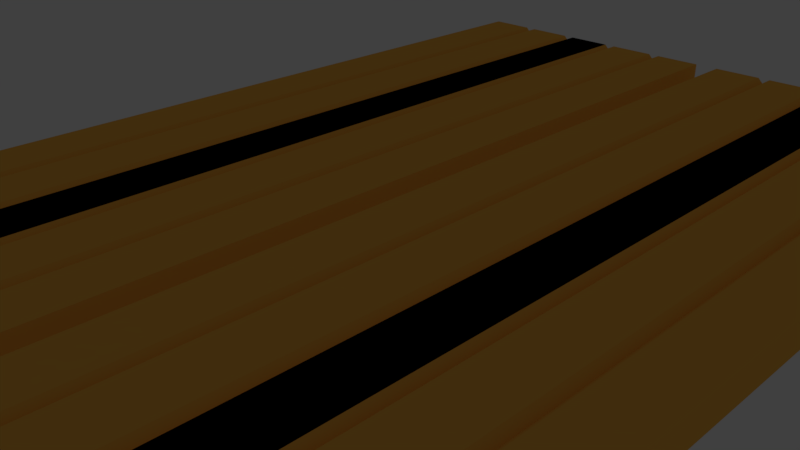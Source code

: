 # Source: boardwalk2.blend  (saved by Blender 2.77.0; exported with 4.5.12 LTS)
import bpy
from mathutils import Matrix  # noqa: F401  (used for matrix-valued properties, if any)

bpy.ops.wm.read_factory_settings(use_empty=True)
scene = bpy.context.scene
scene.name = 'Scene'

# ---- collections
col_collection_1 = bpy.data.collections.new('Collection 1'); scene.collection.children.link(col_collection_1)
col_collection_11 = bpy.data.collections.new('Collection 11'); scene.collection.children.link(col_collection_11)
col_collection_11.hide_render = True
col_collection_11.hide_viewport = True
col_collection_20 = bpy.data.collections.new('Collection 20'); scene.collection.children.link(col_collection_20)
col_collection_20.hide_render = True
col_collection_20.hide_viewport = True

# ---- materials (node trees are filled in below, after node groups)
mat_all = bpy.data.materials.new('All')
mat_all.alpha_threshold = 0.0
mat_all.use_transparent_shadow = False
mat_all.diffuse_color = (1.0, 0.5046, 0.08071, 1.0)
mat_all.roughness = 0.5

# ---- material node trees

# ---- world
world_world = bpy.data.worlds.new('World'); scene.world = world_world
world_world.color = (0.05088, 0.05088, 0.05088)
world_world.use_sun_shadow = False
world_world.sun_shadow_jitter_overblur = 0.0
world_world.cycles.sampling_method = 'MANUAL'

# ---- cameras
cam_camera = bpy.data.cameras.new('Camera')
cam_camera.clip_end = 100.0
cam_camera.lens = 35.0
cam_camera.sensor_width = 32.0
cam_camera.sensor_height = 18.0
cam_camera.ortho_scale = 7.314
cam_camera.dof.focus_distance = 0.0
cam_camera.dof.aperture_fstop = 128.0

# ---- lights
light_lamp = bpy.data.lights.new('Lamp', 'POINT')
light_lamp.transmission_factor = 0.0
light_lamp.cutoff_distance = 30.0
light_lamp.energy = 100.0
light_lamp.shadow_buffer_clip_start = 1.001
light_lamp.shadow_soft_size = 0.1
light_lamp.shadow_maximum_resolution = 0.006
light_lamp.use_absolute_resolution = True

# ---- meshes
me_001 = bpy.data.meshes.new('立方体.001')
me_001.from_pydata([(-0.2, -4.0, 0.3), (-0.2, -4.0, 0.7), (-0.2, 4.0, 0.3), (-0.2, 4.0, 0.7), (0.2, -4.0, 0.3), (0.2, -4.0, 0.7), (0.2, 4.0, 0.3), (0.2, 4.0, 0.7), (0.2, 4.0, 0.7), (0.2, 4.0, 0.3), (0.2, -4.0, 0.7), (0.2, -4.0, 0.3), (0.3, 4.0, 0.7), (0.3, 4.0, 0.3), (0.3, -4.0, 0.7), (0.3, -4.0, 0.3), (0.25, -4.0, 0.4), (0.25, -4.0, 0.6), (0.25, 4.0, 0.6), (0.25, 4.0, 0.4), (0.7, 4.0, 0.7), (0.7, 4.0, 0.3), (0.7, -4.0, 0.7), (0.7, -4.0, 0.3), (0.8, 4.0, 0.7), (0.8, 4.0, 0.3), (0.8, -4.0, 0.7), (0.8, -4.0, 0.3), (0.75, -4.0, 0.4), (0.75, -4.0, 0.6), (0.75, 4.0, 0.6), (0.75, 4.0, 0.4), (1.2, 4.0, 0.7), (1.2, 4.0, 0.3), (1.2, -4.0, 0.7), (1.2, -4.0, 0.3), (0.64, 4.0, 0.3), (0.64, -4.0, 0.3), (0.36, 4.0, 0.3), (0.36, -4.0, 0.3), (0.64, -4.0, 0.0), (0.36, -4.0, 0.0), (0.36, 4.0, 0.0), (0.64, 4.0, 0.0)], [], [(3, 7, 6, 2), (6, 7, 8, 9), (5, 1, 0, 4), (0, 2, 6, 4), (5, 7, 3, 1), (17, 16, 15, 14), (5, 4, 11, 10), (4, 6, 9, 11), (7, 5, 10, 8), (15, 13, 38, 39), (19, 18, 12, 13), (16, 19, 13, 15), (18, 17, 14, 12), (8, 10, 17, 18), (11, 9, 19, 16), (9, 8, 18, 19), (10, 11, 16, 17), (29, 28, 27, 26), (12, 14, 22, 20), (14, 15, 23, 22), (13, 12, 20, 21), (27, 25, 33, 35), (31, 30, 24, 25), (28, 31, 25, 27), (30, 29, 26, 24), (20, 22, 29, 30), (23, 21, 31, 28), (21, 20, 30, 31), (22, 23, 28, 29), (32, 34, 35, 33), (24, 26, 34, 32), (26, 27, 35, 34), (25, 24, 32, 33), (13, 21, 36, 38), (21, 23, 37, 36), (23, 15, 39, 37), (36, 37, 40, 43), (41, 42, 43, 40), (37, 39, 41, 40), (39, 38, 42, 41), (38, 36, 43, 42)])
me_001.materials.append(mat_all)
me_001.use_remesh_preserve_volume = False
me_001.use_remesh_preserve_attributes = False
me_001.use_mirror_vertex_groups = False
me_001.update()
me_x = bpy.data.meshes.new('立方体')
me_x.from_pydata([(-0.2, -4.0, 0.3), (-0.2, -4.0, 0.7), (-0.2, 4.0, 0.3), (-0.2, 4.0, 0.7), (0.2, -4.0, 0.3), (0.2, -4.0, 0.7), (0.2, 4.0, 0.3), (0.2, 4.0, 0.7), (0.2, 4.0, 0.7), (0.2, 4.0, 0.3), (0.2, -4.0, 0.7), (0.2, -4.0, 0.3), (0.3, 4.0, 0.7), (0.3, 4.0, 0.3), (0.3, -4.0, 0.7), (0.3, -4.0, 0.3), (0.25, -4.0, 0.4), (0.25, -4.0, 0.6), (0.25, 4.0, 0.6), (0.25, 4.0, 0.4), (0.7, 4.0, 0.7), (0.7, 4.0, 0.3), (0.7, -4.0, 0.7), (0.7, -4.0, 0.3), (0.8, 4.0, 0.7), (0.8, 4.0, 0.3), (0.8, -4.0, 0.7), (0.8, -4.0, 0.3), (0.75, -4.0, 0.4), (0.75, -4.0, 0.6), (0.75, 4.0, 0.6), (0.75, 4.0, 0.4), (1.2, 4.0, 0.7), (1.2, 4.0, 0.3), (1.2, -4.0, 0.7), (1.2, -4.0, 0.3), (0.64, 4.0, 0.3), (0.64, -4.0, 0.3), (0.36, 4.0, 0.3), (0.36, -4.0, 0.3), (0.64, -4.0, 0.0), (0.36, -4.0, 0.0), (0.36, 4.0, 0.0), (0.64, 4.0, 0.0)], [], [(3, 7, 6, 2), (6, 7, 8, 9), (5, 1, 0, 4), (0, 2, 6, 4), (5, 7, 3, 1), (17, 16, 15, 14), (5, 4, 11, 10), (4, 6, 9, 11), (7, 5, 10, 8), (15, 13, 38, 39), (19, 18, 12, 13), (16, 19, 13, 15), (18, 17, 14, 12), (8, 10, 17, 18), (11, 9, 19, 16), (9, 8, 18, 19), (10, 11, 16, 17), (29, 28, 27, 26), (12, 14, 22, 20), (14, 15, 23, 22), (13, 12, 20, 21), (27, 25, 33, 35), (31, 30, 24, 25), (28, 31, 25, 27), (30, 29, 26, 24), (20, 22, 29, 30), (23, 21, 31, 28), (21, 20, 30, 31), (22, 23, 28, 29), (32, 34, 35, 33), (24, 26, 34, 32), (26, 27, 35, 34), (25, 24, 32, 33), (13, 21, 36, 38), (21, 23, 37, 36), (23, 15, 39, 37), (36, 37, 40, 43), (41, 42, 43, 40), (37, 39, 41, 40), (39, 38, 42, 41), (38, 36, 43, 42)])
me_x.materials.append(mat_all)
me_x.use_remesh_preserve_volume = False
me_x.use_remesh_preserve_attributes = False
me_x.use_mirror_vertex_groups = False
me_x.update()

# ---- objects
ob_001 = bpy.data.objects.new('立方体.001', me_001)
ob_x = bpy.data.objects.new('立方体', me_x)
ob_lamp = bpy.data.objects.new('Lamp', light_lamp)
ob_camera = bpy.data.objects.new('Camera', cam_camera)

# ---- transforms, parenting, visibility, modifiers, constraints
ob_001.location = (2.6, 0.0, 0.0)
ob_001.scale = (2.0, 2.09, 1.0)
ob_001.lineart.crease_threshold = 0.0
_m = ob_001.modifiers.new('ミラー', 'MIRROR')
ob_x.location = (-2.6, 0.0, 0.0)
ob_x.scale = (2.0, 2.09, 1.0)
ob_x.lineart.crease_threshold = 0.0
_m = ob_x.modifiers.new('ミラー', 'MIRROR')
ob_lamp.location = (4.076, 1.005, 5.904)
ob_lamp.rotation_euler = (0.6503, 0.05522, 1.866)
ob_lamp.lock_rotations_4d = False
ob_lamp.empty_display_type = 'ARROWS'
ob_lamp.color = (0.0, 0.0, 0.0, 0.0)
ob_lamp.lineart.crease_threshold = 0.0
ob_camera.location = (7.556, -6.397, 5.296)
ob_camera.rotation_euler = (1.109, 0.01082, 0.8149)
ob_camera.lock_rotations_4d = False
ob_camera.empty_display_type = 'ARROWS'
ob_camera.color = (0.0, 0.0, 0.0, 0.0)
ob_camera.display_type = 'WIRE'
ob_camera.lineart.crease_threshold = 0.0

# ---- collection membership
col_collection_1.objects.link(ob_001)
col_collection_1.objects.link(ob_x)
col_collection_11.objects.link(ob_lamp)
col_collection_20.objects.link(ob_camera)

# ---- scene / render settings (as saved in the file)
scene.camera = ob_camera
scene.frame_start = 1; scene.frame_end = 250; scene.frame_set(3)
scene.render.engine = 'BLENDER_EEVEE_NEXT'
scene.render.resolution_percentage = 50
scene.render.dither_intensity = 0.0
scene.cycles.use_denoising = False
scene.cycles.samples = 128
scene.cycles.sampling_pattern = 'TABULATED_SOBOL'
scene.cycles.light_sampling_threshold = 0.0
scene.cycles.use_adaptive_sampling = False
scene.cycles.use_light_tree = False
scene.cycles.blur_glossy = 0.0
scene.cycles.sample_clamp_indirect = 0.0
scene.view_settings.view_transform = 'Standard'
bpy.context.view_layer.update()
